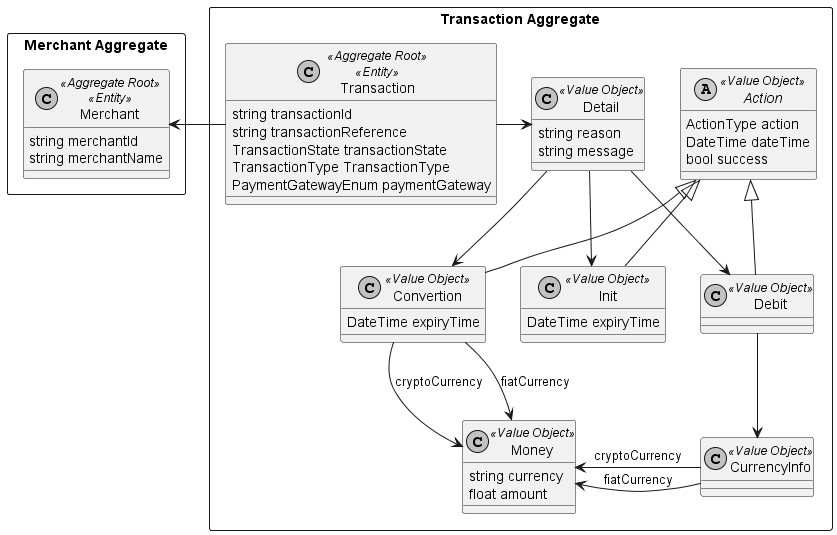

The diagram above was rendered by PlantUML. Its source (embedded in the PNG):
@startuml

'left to right direction

skinparam monochrome true

package "Merchant Aggregate" <<Rectangle>> {

    class Merchant <<Aggregate Root>> <<Entity>> {
        string merchantId
        string merchantName
    }

}

package "Transaction Aggregate" <<Rectangle>> {

    class Transaction <<Aggregate Root>> <<Entity>> {
        string transactionId
        string transactionReference
        TransactionState transactionState
        TransactionType TransactionType
        PaymentGatewayEnum paymentGateway
    }

    class Money <<Value Object>> {
        string currency
        float amount
    }

    abstract Action <<Value Object>> {
        ActionType action
        DateTime dateTime
        bool success
    }
    
    class Detail <<Value Object>> {
        string reason
        string message
    }

    class Convertion <<Value Object>> {
        DateTime expiryTime
    }

    class CurrencyInfo <<Value Object>> {
        ' float rate
    }

    class Init <<Value Object>> {
        DateTime expiryTime
    }

    class Debit <<Value Object>> {
    }

    ' class Credit <<Value Object>> {
    ' }
}

Transaction -left-> Merchant

Transaction -> Detail

CurrencyInfo -left-> Money : cryptoCurrency
CurrencyInfo -left-> Money : fiatCurrency

Detail --> Convertion 
Detail --> Init 
Detail -> Debit 
' Detail -> Credit 

Action <|-- Convertion
Action <|-- Init
Action <|-- Debit
' Action <|-- Credit
' ActionInfo -> Money : fiatCurrency

Convertion -down-> Money : fiatCurrency
Convertion -down-> Money : cryptoCurrency

Debit --> CurrencyInfo

' Credit --> CurrencyInfo

@enduml